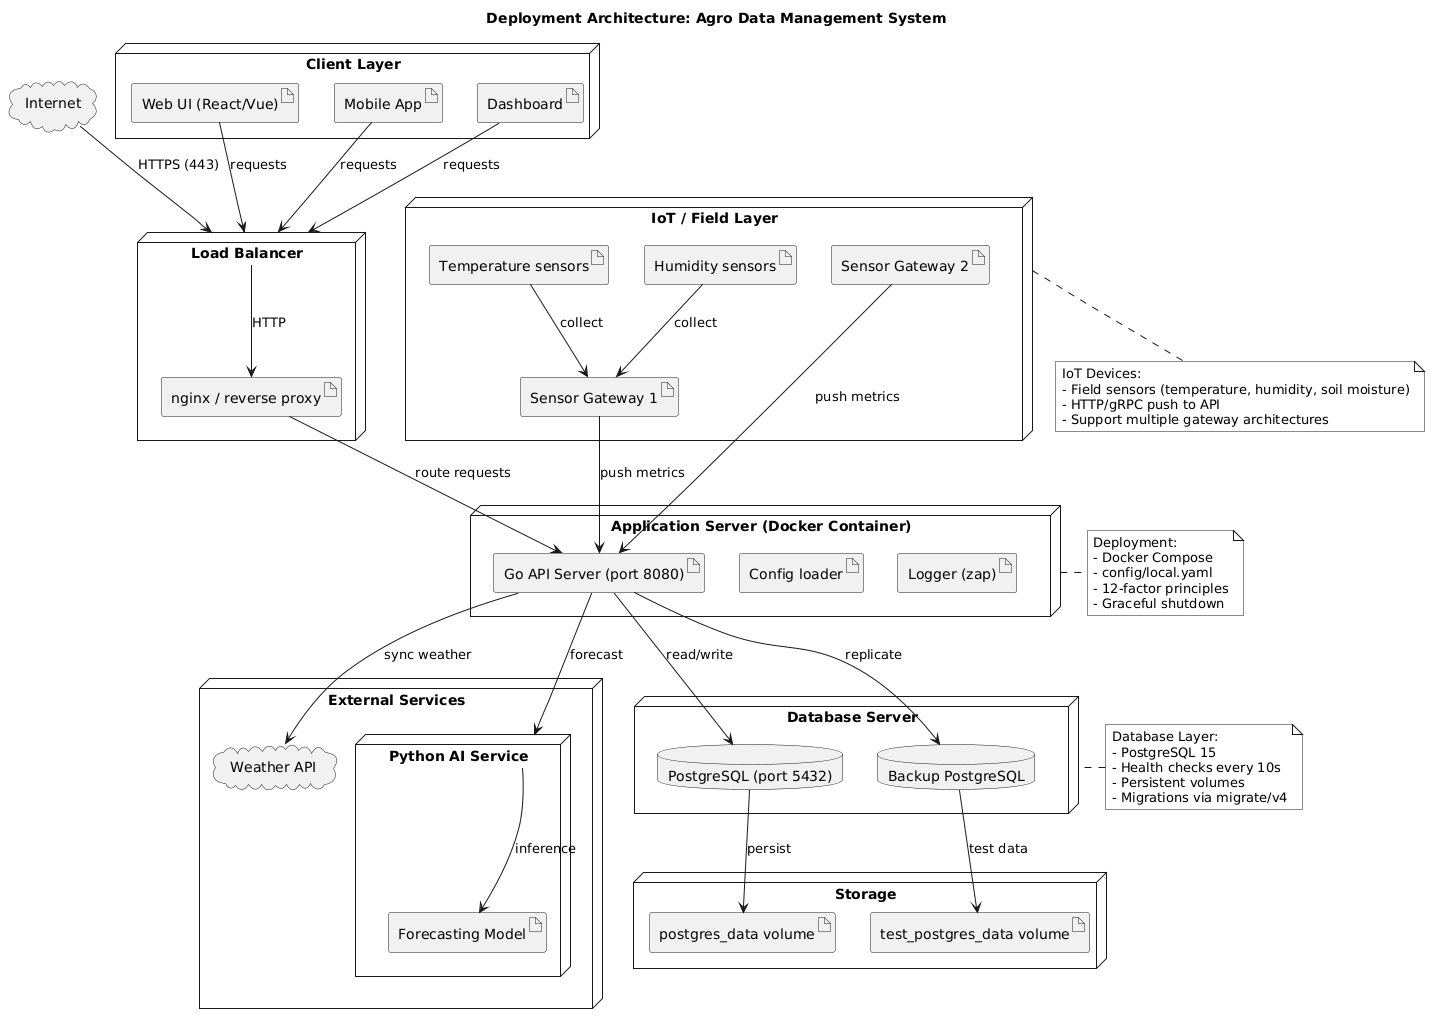

The diagram above was rendered by PlantUML. Its source (embedded in the PNG):
@startuml
skinparam monochrome true

title Deployment Architecture: Agro Data Management System

cloud "Internet" as Internet

node "Load Balancer" as LB {
  artifact "nginx / reverse proxy" as ReverseProxy
}

node "Application Server (Docker Container)" as AppContainer {
  artifact "Go API Server (port 8080)" as GoAPI
  artifact "Config loader" as Config
  artifact "Logger (zap)" as Logger
}

node "Database Server" as DBServer {
  database "PostgreSQL (port 5432)" as PrimaryDB
  database "Backup PostgreSQL" as BackupDB
}

node "Storage" as Storage {
  artifact "postgres_data volume" as DataVolume
  artifact "test_postgres_data volume" as TestVolume
}

node "External Services" as ExtServices {
  cloud "Weather API" as WeatherSvc
  node "Python AI Service" as PythonAI {
    artifact "Forecasting Model" as Model
  }
}

node "IoT / Field Layer" as IoTLayer {
  artifact "Sensor Gateway 1" as SG1
  artifact "Sensor Gateway 2" as SG2
  artifact "Temperature sensors" as TempSensors
  artifact "Humidity sensors" as HumiditySensors
}

node "Client Layer" as ClientLayer {
  artifact "Web UI (React/Vue)" as WebUI
  artifact "Mobile App" as MobileApp
  artifact "Dashboard" as Dashboard
}

Internet --> LB : HTTPS (443)
LB --> ReverseProxy : HTTP
ReverseProxy --> GoAPI : route requests
GoAPI --> PrimaryDB : read/write
PrimaryDB --> DataVolume : persist
GoAPI --> BackupDB : replicate
BackupDB --> TestVolume : test data

GoAPI --> WeatherSvc : sync weather
GoAPI --> PythonAI : forecast
PythonAI --> Model : inference

SG1 --> GoAPI : push metrics
SG2 --> GoAPI : push metrics
TempSensors --> SG1 : collect
HumiditySensors --> SG1 : collect

WebUI --> LB : requests
MobileApp --> LB : requests
Dashboard --> LB : requests

note right of AppContainer
  Deployment:
  - Docker Compose
  - config/local.yaml
  - 12-factor principles
  - Graceful shutdown
end note

note left of DBServer
  Database Layer:
  - PostgreSQL 15
  - Health checks every 10s
  - Persistent volumes
  - Migrations via migrate/v4
end note

note bottom of IoTLayer
  IoT Devices:
  - Field sensors (temperature, humidity, soil moisture)
  - HTTP/gRPC push to API
  - Support multiple gateway architectures
end note
@enduml